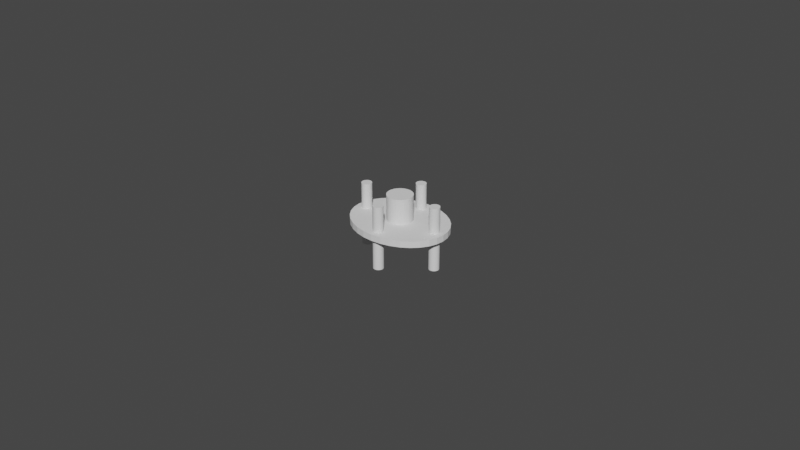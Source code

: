 # Source: 2808_8mm_2mm_.blend  (saved by Blender 3.4.6; exported with 4.5.12 LTS)
import bpy
from mathutils import Matrix  # noqa: F401  (used for matrix-valued properties, if any)

bpy.ops.wm.read_factory_settings(use_empty=True)
scene = bpy.context.scene
scene.name = 'Scene'

# ---- collections
col_collection = bpy.data.collections.new('Collection'); scene.collection.children.link(col_collection)
col_2 = bpy.data.collections.new('集合 2'); scene.collection.children.link(col_2)

# ---- world
world_world = bpy.data.worlds.new('World'); scene.world = world_world
world_world.use_nodes = True; world_world.node_tree.nodes.clear()
_N = world_world.node_tree.nodes; _L = world_world.node_tree.links
n0 = _N.new('ShaderNodeOutputWorld'); n0.name = 'World Output'; n0.location = (300, 300)
n1 = _N.new('ShaderNodeBackground'); n1.name = 'Background'; n1.location = (10, 300)
n1.inputs[0].default_value = (0.05088, 0.05088, 0.05088, 1.0)
_L.new(n1.outputs[0], n0.inputs[0])
n0.is_active_output = True
world_world.color = (0.05088, 0.05088, 0.05088)
world_world.use_sun_shadow = False
world_world.sun_shadow_jitter_overblur = 0.0

# ---- meshes
me_001 = bpy.data.meshes.new('圆环.001')
me_001.from_pydata([(0.0, 0.016, 0.0), (-0.003121, 0.01569, 0.0), (-0.006123, 0.01478, 0.0), (-0.008889, 0.0133, 0.0), (-0.01131, 0.01131, 0.0), (-0.0133, 0.008889, 0.0), (-0.01478, 0.006123, 0.0), (-0.01569, 0.003121, 0.0), (-0.016, 0.0, 0.0), (-0.01569, -0.003121, 0.0), (-0.01478, -0.006123, 0.0), (-0.0133, -0.008889, 0.0), (-0.01131, -0.01131, 0.0), (-0.008889, -0.0133, 0.0), (-0.006123, -0.01478, 0.0), (-0.003121, -0.01569, 0.0), (0.0, -0.016, 0.0), (0.003121, -0.01569, 0.0), (0.006123, -0.01478, 0.0), (0.008889, -0.0133, 0.0), (0.01131, -0.01131, 0.0), (0.0133, -0.008889, 0.0), (0.01478, -0.006123, 0.0), (0.01569, -0.003121, 0.0), (0.016, 0.0, 0.0), (0.01569, 0.003121, 0.0), (0.01478, 0.006123, 0.0), (0.0133, 0.008889, 0.0), (0.01131, 0.01131, 0.0), (0.008889, 0.0133, 0.0), (0.006123, 0.01478, 0.0), (0.003121, 0.01569, 0.0), (0.0, 0.016, 0.002), (-0.003121, 0.01569, 0.002), (-0.006123, 0.01478, 0.002), (-0.008889, 0.0133, 0.002), (-0.01131, 0.01131, 0.002), (-0.0133, 0.008889, 0.002), (-0.01478, 0.006123, 0.002), (-0.01569, 0.003121, 0.002), (-0.016, 0.0, 0.002), (-0.01569, -0.003121, 0.002), (-0.01478, -0.006123, 0.002), (-0.0133, -0.008889, 0.002), (-0.01131, -0.01131, 0.002), (-0.008889, -0.0133, 0.002), (-0.006123, -0.01478, 0.002), (-0.003121, -0.01569, 0.002), (0.0, -0.016, 0.002), (0.003121, -0.01569, 0.002), (0.006123, -0.01478, 0.002), (0.008889, -0.0133, 0.002), (0.01131, -0.01131, 0.002), (0.0133, -0.008889, 0.002), (0.01478, -0.006123, 0.002), (0.01569, -0.003121, 0.002), (0.016, 0.0, 0.002), (0.01569, 0.003121, 0.002), (0.01478, 0.006123, 0.002), (0.0133, 0.008889, 0.002), (0.01131, 0.01131, 0.002), (0.008889, 0.0133, 0.002), (0.006123, 0.01478, 0.002), (0.003121, 0.01569, 0.002)], [], [(1, 0, 31, 30, 29, 28, 27, 26, 25, 24, 23, 22, 21, 20, 19, 18, 17, 16, 15, 14, 13, 12, 11, 10, 9, 8, 7, 6, 5, 4, 3, 2), (33, 34, 35, 36, 37, 38, 39, 40, 41, 42, 43, 44, 45, 46, 47, 48, 49, 50, 51, 52, 53, 54, 55, 56, 57, 58, 59, 60, 61, 62, 63, 32), (2, 3, 35, 34), (29, 30, 62, 61), (16, 17, 49, 48), (3, 4, 36, 35), (30, 31, 63, 62), (17, 18, 50, 49), (4, 5, 37, 36), (31, 0, 32, 63), (18, 19, 51, 50), (5, 6, 38, 37), (19, 20, 52, 51), (6, 7, 39, 38), (20, 21, 53, 52), (7, 8, 40, 39), (21, 22, 54, 53), (8, 9, 41, 40), (22, 23, 55, 54), (9, 10, 42, 41), (23, 24, 56, 55), (10, 11, 43, 42), (24, 25, 57, 56), (11, 12, 44, 43), (25, 26, 58, 57), (12, 13, 45, 44), (26, 27, 59, 58), (13, 14, 46, 45), (0, 1, 33, 32), (27, 28, 60, 59), (14, 15, 47, 46), (1, 2, 34, 33), (28, 29, 61, 60), (15, 16, 48, 47)])
_uv = me_001.uv_layers.new(name='UV 贴图')
_uv.uv.foreach_set('vector', [0.0, 0.0, 0.0, 0.0, 0.0, 0.0, 0.0, 0.0, 0.0, 0.0, 0.0, 0.0, 0.0, 0.0, 0.0, 0.0, 0.0, 0.0, 0.0, 0.0, 0.0, 0.0, 0.0, 0.0, 0.0, 0.0, 0.0, 0.0, 0.0, 0.0, 0.0, 0.0, 0.0, 0.0, 0.0, 0.0, 0.0, 0.0, 0.0, 0.0, 0.0, 0.0, 0.0, 0.0, 0.0, 0.0, 0.0, 0.0, 0.0, 0.0, 0.0, 0.0, 0.0, 0.0, 0.0, 0.0, 0.0, 0.0, 0.0, 0.0, 0.0, 0.0, 0.0, 0.0, 0.0, 0.0, 0.0, 0.0, 0.0, 0.0, 0.0, 0.0, 0.0, 0.0, 0.0, 0.0, 0.0, 0.0, 0.0, 0.0, 0.0, 0.0, 0.0, 0.0, 0.0, 0.0, 0.0, 0.0, 0.0, 0.0, 0.0, 0.0, 0.0, 0.0, 0.0, 0.0, 0.0, 0.0, 0.0, 0.0, 0.0, 0.0, 0.0, 0.0, 0.0, 0.0, 0.0, 0.0, 0.0, 0.0, 0.0, 0.0, 0.0, 0.0, 0.0, 0.0, 0.0, 0.0, 0.0, 0.0, 0.0, 0.0, 0.0, 0.0, 0.0, 0.0, 0.0, 0.0, 0.0, 0.0, 0.0, 0.0, 0.0, 0.0, 0.0, 0.0, 0.0, 0.0, 0.0, 0.0, 0.0, 0.0, 0.0, 0.0, 0.0, 0.0, 0.0, 0.0, 0.0, 0.0, 0.0, 0.0, 0.0, 0.0, 0.0, 0.0, 0.0, 0.0, 0.0, 0.0, 0.0, 0.0, 0.0, 0.0, 0.0, 0.0, 0.0, 0.0, 0.0, 0.0, 0.0, 0.0, 0.0, 0.0, 0.0, 0.0, 0.0, 0.0, 0.0, 0.0, 0.0, 0.0, 0.0, 0.0, 0.0, 0.0, 0.0, 0.0, 0.0, 0.0, 0.0, 0.0, 0.0, 0.0, 0.0, 0.0, 0.0, 0.0, 0.0, 0.0, 0.0, 0.0, 0.0, 0.0, 0.0, 0.0, 0.0, 0.0, 0.0, 0.0, 0.0, 0.0, 0.0, 0.0, 0.0, 0.0, 0.0, 0.0, 0.0, 0.0, 0.0, 0.0, 0.0, 0.0, 0.0, 0.0, 0.0, 0.0, 0.0, 0.0, 0.0, 0.0, 0.0, 0.0, 0.0, 0.0, 0.0, 0.0, 0.0, 0.0, 0.0, 0.0, 0.0, 0.0, 0.0, 0.0, 0.0, 0.0, 0.0, 0.0, 0.0, 0.0, 0.0, 0.0, 0.0, 0.0, 0.0, 0.0, 0.0, 0.0, 0.0, 0.0, 0.0, 0.0, 0.0, 0.0, 0.0, 0.0, 0.0, 0.0, 0.0, 0.0, 0.0, 0.0, 0.0, 0.0, 0.0, 0.0, 0.0, 0.0, 0.0, 0.0, 0.0, 0.0, 0.0, 0.0, 0.0, 0.0, 0.0, 0.0, 0.0, 0.0, 0.0, 0.0, 0.0, 0.0, 0.0, 0.0, 0.0, 0.0, 0.0, 0.0, 0.0, 0.0, 0.0, 0.0, 0.0, 0.0, 0.0, 0.0, 0.0, 0.0, 0.0, 0.0, 0.0, 0.0, 0.0, 0.0, 0.0, 0.0, 0.0, 0.0, 0.0, 0.0, 0.0, 0.0, 0.0, 0.0, 0.0, 0.0, 0.0, 0.0, 0.0, 0.0, 0.0, 0.0, 0.0, 0.0, 0.0, 0.0, 0.0, 0.0, 0.0, 0.0, 0.0, 0.0, 0.0, 0.0, 0.0, 0.0, 0.0, 0.0, 0.0, 0.0, 0.0, 0.0, 0.0, 0.0, 0.0, 0.0, 0.0, 0.0, 0.0, 0.0, 0.0, 0.0, 0.0, 0.0, 0.0, 0.0, 0.0, 0.0, 0.0, 0.0, 0.0, 0.0, 0.0, 0.0, 0.0, 0.0, 0.0, 0.0, 0.0, 0.0])
me_001.update()
me_x = bpy.data.meshes.new('圆环')
me_x.from_pydata([(0.0, 0.004, 0.0), (-0.0007804, 0.003923, 0.0), (-0.001531, 0.003696, 0.0), (-0.002222, 0.003326, 0.0), (-0.002828, 0.002828, 0.0), (-0.003326, 0.002222, 0.0), (-0.003696, 0.001531, 0.0), (-0.003923, 0.0007804, 0.0), (-0.004, 0.0, 0.0), (-0.003923, -0.0007804, 0.0), (-0.003696, -0.001531, 0.0), (-0.003326, -0.002222, 0.0), (-0.002828, -0.002828, 0.0), (-0.002222, -0.003326, 0.0), (-0.001531, -0.003696, 0.0), (-0.0007804, -0.003923, 0.0), (0.0, -0.004, 0.0), (0.0007804, -0.003923, 0.0), (0.001531, -0.003696, 0.0), (0.002222, -0.003326, 0.0), (0.002828, -0.002828, 0.0), (0.003326, -0.002222, 0.0), (0.003696, -0.001531, 0.0), (0.003923, -0.0007804, 0.0), (0.004, 0.0, 0.0), (0.003923, 0.0007804, 0.0), (0.003696, 0.001531, 0.0), (0.003326, 0.002222, 0.0), (0.002828, 0.002828, 0.0), (0.002222, 0.003326, 0.0), (0.001531, 0.003696, 0.0), (0.0007804, 0.003923, 0.0), (0.0, 0.004, 0.01), (-0.0007804, 0.003923, 0.01), (-0.001531, 0.003696, 0.01), (-0.002222, 0.003326, 0.01), (-0.002828, 0.002828, 0.01), (-0.003326, 0.002222, 0.01), (-0.003696, 0.001531, 0.01), (-0.003923, 0.0007804, 0.01), (-0.004, 0.0, 0.01), (-0.003923, -0.0007804, 0.01), (-0.003696, -0.001531, 0.01), (-0.003326, -0.002222, 0.01), (-0.002828, -0.002828, 0.01), (-0.002222, -0.003326, 0.01), (-0.001531, -0.003696, 0.01), (-0.0007804, -0.003923, 0.01), (0.0, -0.004, 0.01), (0.0007804, -0.003923, 0.01), (0.001531, -0.003696, 0.01), (0.002222, -0.003326, 0.01), (0.002828, -0.002828, 0.01), (0.003326, -0.002222, 0.01), (0.003696, -0.001531, 0.01), (0.003923, -0.0007804, 0.01), (0.004, 0.0, 0.01), (0.003923, 0.0007804, 0.01), (0.003696, 0.001531, 0.01), (0.003326, 0.002222, 0.01), (0.002828, 0.002828, 0.01), (0.002222, 0.003326, 0.01), (0.001531, 0.003696, 0.01), (0.0007804, 0.003923, 0.01)], [], [(1, 0, 31, 30, 29, 28, 27, 26, 25, 24, 23, 22, 21, 20, 19, 18, 17, 16, 15, 14, 13, 12, 11, 10, 9, 8, 7, 6, 5, 4, 3, 2), (33, 34, 35, 36, 37, 38, 39, 40, 41, 42, 43, 44, 45, 46, 47, 48, 49, 50, 51, 52, 53, 54, 55, 56, 57, 58, 59, 60, 61, 62, 63, 32), (24, 25, 57, 56), (11, 12, 44, 43), (25, 26, 58, 57), (12, 13, 45, 44), (26, 27, 59, 58), (13, 14, 46, 45), (0, 1, 33, 32), (27, 28, 60, 59), (14, 15, 47, 46), (1, 2, 34, 33), (28, 29, 61, 60), (15, 16, 48, 47), (2, 3, 35, 34), (29, 30, 62, 61), (16, 17, 49, 48), (3, 4, 36, 35), (30, 31, 63, 62), (17, 18, 50, 49), (4, 5, 37, 36), (31, 0, 32, 63), (18, 19, 51, 50), (5, 6, 38, 37), (19, 20, 52, 51), (6, 7, 39, 38), (20, 21, 53, 52), (7, 8, 40, 39), (21, 22, 54, 53), (8, 9, 41, 40), (22, 23, 55, 54), (9, 10, 42, 41), (23, 24, 56, 55), (10, 11, 43, 42)])
_uv = me_x.uv_layers.new(name='UV 贴图')
_uv.uv.foreach_set('vector', [0.0, 0.0, 0.0, 0.0, 0.0, 0.0, 0.0, 0.0, 0.0, 0.0, 0.0, 0.0, 0.0, 0.0, 0.0, 0.0, 0.0, 0.0, 0.0, 0.0, 0.0, 0.0, 0.0, 0.0, 0.0, 0.0, 0.0, 0.0, 0.0, 0.0, 0.0, 0.0, 0.0, 0.0, 0.0, 0.0, 0.0, 0.0, 0.0, 0.0, 0.0, 0.0, 0.0, 0.0, 0.0, 0.0, 0.0, 0.0, 0.0, 0.0, 0.0, 0.0, 0.0, 0.0, 0.0, 0.0, 0.0, 0.0, 0.0, 0.0, 0.0, 0.0, 0.0, 0.0, 0.0, 0.0, 0.0, 0.0, 0.0, 0.0, 0.0, 0.0, 0.0, 0.0, 0.0, 0.0, 0.0, 0.0, 0.0, 0.0, 0.0, 0.0, 0.0, 0.0, 0.0, 0.0, 0.0, 0.0, 0.0, 0.0, 0.0, 0.0, 0.0, 0.0, 0.0, 0.0, 0.0, 0.0, 0.0, 0.0, 0.0, 0.0, 0.0, 0.0, 0.0, 0.0, 0.0, 0.0, 0.0, 0.0, 0.0, 0.0, 0.0, 0.0, 0.0, 0.0, 0.0, 0.0, 0.0, 0.0, 0.0, 0.0, 0.0, 0.0, 0.0, 0.0, 0.0, 0.0, 0.0, 0.0, 0.0, 0.0, 0.0, 0.0, 0.0, 0.0, 0.0, 0.0, 0.0, 0.0, 0.0, 0.0, 0.0, 0.0, 0.0, 0.0, 0.0, 0.0, 0.0, 0.0, 0.0, 0.0, 0.0, 0.0, 0.0, 0.0, 0.0, 0.0, 0.0, 0.0, 0.0, 0.0, 0.0, 0.0, 0.0, 0.0, 0.0, 0.0, 0.0, 0.0, 0.0, 0.0, 0.0, 0.0, 0.0, 0.0, 0.0, 0.0, 0.0, 0.0, 0.0, 0.0, 0.0, 0.0, 0.0, 0.0, 0.0, 0.0, 0.0, 0.0, 0.0, 0.0, 0.0, 0.0, 0.0, 0.0, 0.0, 0.0, 0.0, 0.0, 0.0, 0.0, 0.0, 0.0, 0.0, 0.0, 0.0, 0.0, 0.0, 0.0, 0.0, 0.0, 0.0, 0.0, 0.0, 0.0, 0.0, 0.0, 0.0, 0.0, 0.0, 0.0, 0.0, 0.0, 0.0, 0.0, 0.0, 0.0, 0.0, 0.0, 0.0, 0.0, 0.0, 0.0, 0.0, 0.0, 0.0, 0.0, 0.0, 0.0, 0.0, 0.0, 0.0, 0.0, 0.0, 0.0, 0.0, 0.0, 0.0, 0.0, 0.0, 0.0, 0.0, 0.0, 0.0, 0.0, 0.0, 0.0, 0.0, 0.0, 0.0, 0.0, 0.0, 0.0, 0.0, 0.0, 0.0, 0.0, 0.0, 0.0, 0.0, 0.0, 0.0, 0.0, 0.0, 0.0, 0.0, 0.0, 0.0, 0.0, 0.0, 0.0, 0.0, 0.0, 0.0, 0.0, 0.0, 0.0, 0.0, 0.0, 0.0, 0.0, 0.0, 0.0, 0.0, 0.0, 0.0, 0.0, 0.0, 0.0, 0.0, 0.0, 0.0, 0.0, 0.0, 0.0, 0.0, 0.0, 0.0, 0.0, 0.0, 0.0, 0.0, 0.0, 0.0, 0.0, 0.0, 0.0, 0.0, 0.0, 0.0, 0.0, 0.0, 0.0, 0.0, 0.0, 0.0, 0.0, 0.0, 0.0, 0.0, 0.0, 0.0, 0.0, 0.0, 0.0, 0.0, 0.0, 0.0, 0.0, 0.0, 0.0, 0.0, 0.0, 0.0, 0.0, 0.0, 0.0, 0.0, 0.0, 0.0, 0.0, 0.0, 0.0, 0.0, 0.0, 0.0, 0.0, 0.0, 0.0, 0.0, 0.0, 0.0, 0.0, 0.0, 0.0, 0.0, 0.0, 0.0, 0.0, 0.0, 0.0, 0.0, 0.0, 0.0, 0.0, 0.0, 0.0, 0.0, 0.0, 0.0, 0.0, 0.0, 0.0])
me_x.update()
me_x_1 = bpy.data.meshes.new('柱体')
me_x_1.from_pydata([(0.0, 0.0016, -0.01), (0.0, 0.0016, 0.01), (0.0003121, 0.001569, -0.01), (0.0003121, 0.001569, 0.01), (0.0006123, 0.001478, -0.01), (0.0006123, 0.001478, 0.01), (0.0008889, 0.00133, -0.01), (0.0008889, 0.00133, 0.01), (0.001131, 0.001131, -0.01), (0.001131, 0.001131, 0.01), (0.00133, 0.0008889, -0.01), (0.00133, 0.0008889, 0.01), (0.001478, 0.0006123, -0.01), (0.001478, 0.0006123, 0.01), (0.001569, 0.0003121, -0.01), (0.001569, 0.0003121, 0.01), (0.0016, 0.0, -0.01), (0.0016, 0.0, 0.01), (0.001569, -0.0003121, -0.01), (0.001569, -0.0003121, 0.01), (0.001478, -0.0006123, -0.01), (0.001478, -0.0006123, 0.01), (0.00133, -0.0008889, -0.01), (0.00133, -0.0008889, 0.01), (0.001131, -0.001131, -0.01), (0.001131, -0.001131, 0.01), (0.0008889, -0.00133, -0.01), (0.0008889, -0.00133, 0.01), (0.0006123, -0.001478, -0.01), (0.0006123, -0.001478, 0.01), (0.0003121, -0.001569, -0.01), (0.0003121, -0.001569, 0.01), (0.0, -0.0016, -0.01), (0.0, -0.0016, 0.01), (-0.0003121, -0.001569, -0.01), (-0.0003121, -0.001569, 0.01), (-0.0006123, -0.001478, -0.01), (-0.0006123, -0.001478, 0.01), (-0.0008889, -0.00133, -0.01), (-0.0008889, -0.00133, 0.01), (-0.001131, -0.001131, -0.01), (-0.001131, -0.001131, 0.01), (-0.00133, -0.0008889, -0.01), (-0.00133, -0.0008889, 0.01), (-0.001478, -0.0006123, -0.01), (-0.001478, -0.0006123, 0.01), (-0.001569, -0.0003121, -0.01), (-0.001569, -0.0003121, 0.01), (-0.0016, 0.0, -0.01), (-0.0016, 0.0, 0.01), (-0.001569, 0.0003121, -0.01), (-0.001569, 0.0003121, 0.01), (-0.001478, 0.0006123, -0.01), (-0.001478, 0.0006123, 0.01), (-0.00133, 0.0008889, -0.01), (-0.00133, 0.0008889, 0.01), (-0.001131, 0.001131, -0.01), (-0.001131, 0.001131, 0.01), (-0.0008889, 0.00133, -0.01), (-0.0008889, 0.00133, 0.01), (-0.0006123, 0.001478, -0.01), (-0.0006123, 0.001478, 0.01), (-0.0003121, 0.001569, -0.01), (-0.0003121, 0.001569, 0.01)], [], [(0, 1, 3, 2), (2, 3, 5, 4), (4, 5, 7, 6), (6, 7, 9, 8), (8, 9, 11, 10), (10, 11, 13, 12), (12, 13, 15, 14), (14, 15, 17, 16), (16, 17, 19, 18), (18, 19, 21, 20), (20, 21, 23, 22), (22, 23, 25, 24), (24, 25, 27, 26), (26, 27, 29, 28), (28, 29, 31, 30), (30, 31, 33, 32), (32, 33, 35, 34), (34, 35, 37, 36), (36, 37, 39, 38), (38, 39, 41, 40), (40, 41, 43, 42), (42, 43, 45, 44), (44, 45, 47, 46), (46, 47, 49, 48), (48, 49, 51, 50), (50, 51, 53, 52), (52, 53, 55, 54), (54, 55, 57, 56), (56, 57, 59, 58), (58, 59, 61, 60), (3, 1, 63, 61, 59, 57, 55, 53, 51, 49, 47, 45, 43, 41, 39, 37, 35, 33, 31, 29, 27, 25, 23, 21, 19, 17, 15, 13, 11, 9, 7, 5), (60, 61, 63, 62), (62, 63, 1, 0), (0, 2, 4, 6, 8, 10, 12, 14, 16, 18, 20, 22, 24, 26, 28, 30, 32, 34, 36, 38, 40, 42, 44, 46, 48, 50, 52, 54, 56, 58, 60, 62)])
_uv = me_x_1.uv_layers.new(name='UV 贴图')
_uv.uv.foreach_set('vector', [1.0, 0.5, 1.0, 1.0, 0.9688, 1.0, 0.9688, 0.5, 0.9688, 0.5, 0.9688, 1.0, 0.9375, 1.0, 0.9375, 0.5, 0.9375, 0.5, 0.9375, 1.0, 0.9062, 1.0, 0.9062, 0.5, 0.9062, 0.5, 0.9062, 1.0, 0.875, 1.0, 0.875, 0.5, 0.875, 0.5, 0.875, 1.0, 0.8438, 1.0, 0.8438, 0.5, 0.8438, 0.5, 0.8438, 1.0, 0.8125, 1.0, 0.8125, 0.5, 0.8125, 0.5, 0.8125, 1.0, 0.7812, 1.0, 0.7812, 0.5, 0.7812, 0.5, 0.7812, 1.0, 0.75, 1.0, 0.75, 0.5, 0.75, 0.5, 0.75, 1.0, 0.7188, 1.0, 0.7188, 0.5, 0.7188, 0.5, 0.7188, 1.0, 0.6875, 1.0, 0.6875, 0.5, 0.6875, 0.5, 0.6875, 1.0, 0.6562, 1.0, 0.6562, 0.5, 0.6562, 0.5, 0.6562, 1.0, 0.625, 1.0, 0.625, 0.5, 0.625, 0.5, 0.625, 1.0, 0.5938, 1.0, 0.5938, 0.5, 0.5938, 0.5, 0.5938, 1.0, 0.5625, 1.0, 0.5625, 0.5, 0.5625, 0.5, 0.5625, 1.0, 0.5312, 1.0, 0.5312, 0.5, 0.5312, 0.5, 0.5312, 1.0, 0.5, 1.0, 0.5, 0.5, 0.5, 0.5, 0.5, 1.0, 0.4688, 1.0, 0.4688, 0.5, 0.4688, 0.5, 0.4688, 1.0, 0.4375, 1.0, 0.4375, 0.5, 0.4375, 0.5, 0.4375, 1.0, 0.4062, 1.0, 0.4062, 0.5, 0.4062, 0.5, 0.4062, 1.0, 0.375, 1.0, 0.375, 0.5, 0.375, 0.5, 0.375, 1.0, 0.3438, 1.0, 0.3438, 0.5, 0.3438, 0.5, 0.3438, 1.0, 0.3125, 1.0, 0.3125, 0.5, 0.3125, 0.5, 0.3125, 1.0, 0.2812, 1.0, 0.2812, 0.5, 0.2812, 0.5, 0.2812, 1.0, 0.25, 1.0, 0.25, 0.5, 0.25, 0.5, 0.25, 1.0, 0.2188, 1.0, 0.2188, 0.5, 0.2188, 0.5, 0.2188, 1.0, 0.1875, 1.0, 0.1875, 0.5, 0.1875, 0.5, 0.1875, 1.0, 0.1562, 1.0, 0.1562, 0.5, 0.1562, 0.5, 0.1562, 1.0, 0.125, 1.0, 0.125, 0.5, 0.125, 0.5, 0.125, 1.0, 0.09375, 1.0, 0.09375, 0.5, 0.09375, 0.5, 0.09375, 1.0, 0.0625, 1.0, 0.0625, 0.5, 0.2968, 0.4854, 0.25, 0.49, 0.2032, 0.4854, 0.1582, 0.4717, 0.1167, 0.4496, 0.08029, 0.4197, 0.05045, 0.3833, 0.02827, 0.3418, 0.01461, 0.2968, 0.01, 0.25, 0.01461, 0.2032, 0.02827, 0.1582, 0.05045, 0.1167, 0.08029, 0.08029, 0.1167, 0.05045, 0.1582, 0.02827, 0.2032, 0.01461, 0.25, 0.01, 0.2968, 0.01461, 0.3418, 0.02827, 0.3833, 0.05045, 0.4197, 0.08029, 0.4496, 0.1167, 0.4717, 0.1582, 0.4854, 0.2032, 0.49, 0.25, 0.4854, 0.2968, 0.4717, 0.3418, 0.4496, 0.3833, 0.4197, 0.4197, 0.3833, 0.4496, 0.3418, 0.4717, 0.0625, 0.5, 0.0625, 1.0, 0.03125, 1.0, 0.03125, 0.5, 0.03125, 0.5, 0.03125, 1.0, 0.0, 1.0, 0.0, 0.5, 0.75, 0.49, 0.7968, 0.4854, 0.8418, 0.4717, 0.8833, 0.4496, 0.9197, 0.4197, 0.9496, 0.3833, 0.9717, 0.3418, 0.9854, 0.2968, 0.99, 0.25, 0.9854, 0.2032, 0.9717, 0.1582, 0.9496, 0.1167, 0.9197, 0.08029, 0.8833, 0.05045, 0.8418, 0.02827, 0.7968, 0.01461, 0.75, 0.01, 0.7032, 0.01461, 0.6582, 0.02827, 0.6167, 0.05045, 0.5803, 0.08029, 0.5504, 0.1167, 0.5283, 0.1582, 0.5146, 0.2032, 0.51, 0.25, 0.5146, 0.2968, 0.5283, 0.3418, 0.5504, 0.3833, 0.5803, 0.4197, 0.6167, 0.4496, 0.6582, 0.4717, 0.7032, 0.4854])
me_x_1.update()
me_001_1 = bpy.data.meshes.new('柱体.001')
me_001_1.from_pydata([(0.0, 0.0016, -0.01), (0.0, 0.0016, 0.01), (0.0003121, 0.001569, -0.01), (0.0003121, 0.001569, 0.01), (0.0006123, 0.001478, -0.01), (0.0006123, 0.001478, 0.01), (0.0008889, 0.00133, -0.01), (0.0008889, 0.00133, 0.01), (0.001131, 0.001131, -0.01), (0.001131, 0.001131, 0.01), (0.00133, 0.0008889, -0.01), (0.00133, 0.0008889, 0.01), (0.001478, 0.0006123, -0.01), (0.001478, 0.0006123, 0.01), (0.001569, 0.0003121, -0.01), (0.001569, 0.0003121, 0.01), (0.0016, 0.0, -0.01), (0.0016, 0.0, 0.01), (0.001569, -0.0003121, -0.01), (0.001569, -0.0003121, 0.01), (0.001478, -0.0006123, -0.01), (0.001478, -0.0006123, 0.01), (0.00133, -0.0008889, -0.01), (0.00133, -0.0008889, 0.01), (0.001131, -0.001131, -0.01), (0.001131, -0.001131, 0.01), (0.0008889, -0.00133, -0.01), (0.0008889, -0.00133, 0.01), (0.0006123, -0.001478, -0.01), (0.0006123, -0.001478, 0.01), (0.0003121, -0.001569, -0.01), (0.0003121, -0.001569, 0.01), (0.0, -0.0016, -0.01), (0.0, -0.0016, 0.01), (-0.0003121, -0.001569, -0.01), (-0.0003121, -0.001569, 0.01), (-0.0006123, -0.001478, -0.01), (-0.0006123, -0.001478, 0.01), (-0.0008889, -0.00133, -0.01), (-0.0008889, -0.00133, 0.01), (-0.001131, -0.001131, -0.01), (-0.001131, -0.001131, 0.01), (-0.00133, -0.0008889, -0.01), (-0.00133, -0.0008889, 0.01), (-0.001478, -0.0006123, -0.01), (-0.001478, -0.0006123, 0.01), (-0.001569, -0.0003121, -0.01), (-0.001569, -0.0003121, 0.01), (-0.0016, 0.0, -0.01), (-0.0016, 0.0, 0.01), (-0.001569, 0.0003121, -0.01), (-0.001569, 0.0003121, 0.01), (-0.001478, 0.0006123, -0.01), (-0.001478, 0.0006123, 0.01), (-0.00133, 0.0008889, -0.01), (-0.00133, 0.0008889, 0.01), (-0.001131, 0.001131, -0.01), (-0.001131, 0.001131, 0.01), (-0.0008889, 0.00133, -0.01), (-0.0008889, 0.00133, 0.01), (-0.0006123, 0.001478, -0.01), (-0.0006123, 0.001478, 0.01), (-0.0003121, 0.001569, -0.01), (-0.0003121, 0.001569, 0.01)], [], [(0, 1, 3, 2), (2, 3, 5, 4), (4, 5, 7, 6), (6, 7, 9, 8), (8, 9, 11, 10), (10, 11, 13, 12), (12, 13, 15, 14), (14, 15, 17, 16), (16, 17, 19, 18), (18, 19, 21, 20), (20, 21, 23, 22), (22, 23, 25, 24), (24, 25, 27, 26), (26, 27, 29, 28), (28, 29, 31, 30), (30, 31, 33, 32), (32, 33, 35, 34), (34, 35, 37, 36), (36, 37, 39, 38), (38, 39, 41, 40), (40, 41, 43, 42), (42, 43, 45, 44), (44, 45, 47, 46), (46, 47, 49, 48), (48, 49, 51, 50), (50, 51, 53, 52), (52, 53, 55, 54), (54, 55, 57, 56), (56, 57, 59, 58), (58, 59, 61, 60), (3, 1, 63, 61, 59, 57, 55, 53, 51, 49, 47, 45, 43, 41, 39, 37, 35, 33, 31, 29, 27, 25, 23, 21, 19, 17, 15, 13, 11, 9, 7, 5), (60, 61, 63, 62), (62, 63, 1, 0), (0, 2, 4, 6, 8, 10, 12, 14, 16, 18, 20, 22, 24, 26, 28, 30, 32, 34, 36, 38, 40, 42, 44, 46, 48, 50, 52, 54, 56, 58, 60, 62)])
_uv = me_001_1.uv_layers.new(name='UV 贴图')
_uv.uv.foreach_set('vector', [1.0, 0.5, 1.0, 1.0, 0.9688, 1.0, 0.9688, 0.5, 0.9688, 0.5, 0.9688, 1.0, 0.9375, 1.0, 0.9375, 0.5, 0.9375, 0.5, 0.9375, 1.0, 0.9062, 1.0, 0.9062, 0.5, 0.9062, 0.5, 0.9062, 1.0, 0.875, 1.0, 0.875, 0.5, 0.875, 0.5, 0.875, 1.0, 0.8438, 1.0, 0.8438, 0.5, 0.8438, 0.5, 0.8438, 1.0, 0.8125, 1.0, 0.8125, 0.5, 0.8125, 0.5, 0.8125, 1.0, 0.7812, 1.0, 0.7812, 0.5, 0.7812, 0.5, 0.7812, 1.0, 0.75, 1.0, 0.75, 0.5, 0.75, 0.5, 0.75, 1.0, 0.7188, 1.0, 0.7188, 0.5, 0.7188, 0.5, 0.7188, 1.0, 0.6875, 1.0, 0.6875, 0.5, 0.6875, 0.5, 0.6875, 1.0, 0.6562, 1.0, 0.6562, 0.5, 0.6562, 0.5, 0.6562, 1.0, 0.625, 1.0, 0.625, 0.5, 0.625, 0.5, 0.625, 1.0, 0.5938, 1.0, 0.5938, 0.5, 0.5938, 0.5, 0.5938, 1.0, 0.5625, 1.0, 0.5625, 0.5, 0.5625, 0.5, 0.5625, 1.0, 0.5312, 1.0, 0.5312, 0.5, 0.5312, 0.5, 0.5312, 1.0, 0.5, 1.0, 0.5, 0.5, 0.5, 0.5, 0.5, 1.0, 0.4688, 1.0, 0.4688, 0.5, 0.4688, 0.5, 0.4688, 1.0, 0.4375, 1.0, 0.4375, 0.5, 0.4375, 0.5, 0.4375, 1.0, 0.4062, 1.0, 0.4062, 0.5, 0.4062, 0.5, 0.4062, 1.0, 0.375, 1.0, 0.375, 0.5, 0.375, 0.5, 0.375, 1.0, 0.3438, 1.0, 0.3438, 0.5, 0.3438, 0.5, 0.3438, 1.0, 0.3125, 1.0, 0.3125, 0.5, 0.3125, 0.5, 0.3125, 1.0, 0.2812, 1.0, 0.2812, 0.5, 0.2812, 0.5, 0.2812, 1.0, 0.25, 1.0, 0.25, 0.5, 0.25, 0.5, 0.25, 1.0, 0.2188, 1.0, 0.2188, 0.5, 0.2188, 0.5, 0.2188, 1.0, 0.1875, 1.0, 0.1875, 0.5, 0.1875, 0.5, 0.1875, 1.0, 0.1562, 1.0, 0.1562, 0.5, 0.1562, 0.5, 0.1562, 1.0, 0.125, 1.0, 0.125, 0.5, 0.125, 0.5, 0.125, 1.0, 0.09375, 1.0, 0.09375, 0.5, 0.09375, 0.5, 0.09375, 1.0, 0.0625, 1.0, 0.0625, 0.5, 0.2968, 0.4854, 0.25, 0.49, 0.2032, 0.4854, 0.1582, 0.4717, 0.1167, 0.4496, 0.08029, 0.4197, 0.05045, 0.3833, 0.02827, 0.3418, 0.01461, 0.2968, 0.01, 0.25, 0.01461, 0.2032, 0.02827, 0.1582, 0.05045, 0.1167, 0.08029, 0.08029, 0.1167, 0.05045, 0.1582, 0.02827, 0.2032, 0.01461, 0.25, 0.01, 0.2968, 0.01461, 0.3418, 0.02827, 0.3833, 0.05045, 0.4197, 0.08029, 0.4496, 0.1167, 0.4717, 0.1582, 0.4854, 0.2032, 0.49, 0.25, 0.4854, 0.2968, 0.4717, 0.3418, 0.4496, 0.3833, 0.4197, 0.4197, 0.3833, 0.4496, 0.3418, 0.4717, 0.0625, 0.5, 0.0625, 1.0, 0.03125, 1.0, 0.03125, 0.5, 0.03125, 0.5, 0.03125, 1.0, 0.0, 1.0, 0.0, 0.5, 0.75, 0.49, 0.7968, 0.4854, 0.8418, 0.4717, 0.8833, 0.4496, 0.9197, 0.4197, 0.9496, 0.3833, 0.9717, 0.3418, 0.9854, 0.2968, 0.99, 0.25, 0.9854, 0.2032, 0.9717, 0.1582, 0.9496, 0.1167, 0.9197, 0.08029, 0.8833, 0.05045, 0.8418, 0.02827, 0.7968, 0.01461, 0.75, 0.01, 0.7032, 0.01461, 0.6582, 0.02827, 0.6167, 0.05045, 0.5803, 0.08029, 0.5504, 0.1167, 0.5283, 0.1582, 0.5146, 0.2032, 0.51, 0.25, 0.5146, 0.2968, 0.5283, 0.3418, 0.5504, 0.3833, 0.5803, 0.4197, 0.6167, 0.4496, 0.6582, 0.4717, 0.7032, 0.4854])
me_001_1.update()
me_002 = bpy.data.meshes.new('柱体.002')
me_002.from_pydata([(0.0, 0.0016, -0.01), (0.0, 0.0016, 0.01), (0.0003121, 0.001569, -0.01), (0.0003121, 0.001569, 0.01), (0.0006123, 0.001478, -0.01), (0.0006123, 0.001478, 0.01), (0.0008889, 0.00133, -0.01), (0.0008889, 0.00133, 0.01), (0.001131, 0.001131, -0.01), (0.001131, 0.001131, 0.01), (0.00133, 0.0008889, -0.01), (0.00133, 0.0008889, 0.01), (0.001478, 0.0006123, -0.01), (0.001478, 0.0006123, 0.01), (0.001569, 0.0003121, -0.01), (0.001569, 0.0003121, 0.01), (0.0016, 0.0, -0.01), (0.0016, 0.0, 0.01), (0.001569, -0.0003121, -0.01), (0.001569, -0.0003121, 0.01), (0.001478, -0.0006123, -0.01), (0.001478, -0.0006123, 0.01), (0.00133, -0.0008889, -0.01), (0.00133, -0.0008889, 0.01), (0.001131, -0.001131, -0.01), (0.001131, -0.001131, 0.01), (0.0008889, -0.00133, -0.01), (0.0008889, -0.00133, 0.01), (0.0006123, -0.001478, -0.01), (0.0006123, -0.001478, 0.01), (0.0003121, -0.001569, -0.01), (0.0003121, -0.001569, 0.01), (0.0, -0.0016, -0.01), (0.0, -0.0016, 0.01), (-0.0003121, -0.001569, -0.01), (-0.0003121, -0.001569, 0.01), (-0.0006123, -0.001478, -0.01), (-0.0006123, -0.001478, 0.01), (-0.0008889, -0.00133, -0.01), (-0.0008889, -0.00133, 0.01), (-0.001131, -0.001131, -0.01), (-0.001131, -0.001131, 0.01), (-0.00133, -0.0008889, -0.01), (-0.00133, -0.0008889, 0.01), (-0.001478, -0.0006123, -0.01), (-0.001478, -0.0006123, 0.01), (-0.001569, -0.0003121, -0.01), (-0.001569, -0.0003121, 0.01), (-0.0016, 0.0, -0.01), (-0.0016, 0.0, 0.01), (-0.001569, 0.0003121, -0.01), (-0.001569, 0.0003121, 0.01), (-0.001478, 0.0006123, -0.01), (-0.001478, 0.0006123, 0.01), (-0.00133, 0.0008889, -0.01), (-0.00133, 0.0008889, 0.01), (-0.001131, 0.001131, -0.01), (-0.001131, 0.001131, 0.01), (-0.0008889, 0.00133, -0.01), (-0.0008889, 0.00133, 0.01), (-0.0006123, 0.001478, -0.01), (-0.0006123, 0.001478, 0.01), (-0.0003121, 0.001569, -0.01), (-0.0003121, 0.001569, 0.01)], [], [(0, 1, 3, 2), (2, 3, 5, 4), (4, 5, 7, 6), (6, 7, 9, 8), (8, 9, 11, 10), (10, 11, 13, 12), (12, 13, 15, 14), (14, 15, 17, 16), (16, 17, 19, 18), (18, 19, 21, 20), (20, 21, 23, 22), (22, 23, 25, 24), (24, 25, 27, 26), (26, 27, 29, 28), (28, 29, 31, 30), (30, 31, 33, 32), (32, 33, 35, 34), (34, 35, 37, 36), (36, 37, 39, 38), (38, 39, 41, 40), (40, 41, 43, 42), (42, 43, 45, 44), (44, 45, 47, 46), (46, 47, 49, 48), (48, 49, 51, 50), (50, 51, 53, 52), (52, 53, 55, 54), (54, 55, 57, 56), (56, 57, 59, 58), (58, 59, 61, 60), (3, 1, 63, 61, 59, 57, 55, 53, 51, 49, 47, 45, 43, 41, 39, 37, 35, 33, 31, 29, 27, 25, 23, 21, 19, 17, 15, 13, 11, 9, 7, 5), (60, 61, 63, 62), (62, 63, 1, 0), (0, 2, 4, 6, 8, 10, 12, 14, 16, 18, 20, 22, 24, 26, 28, 30, 32, 34, 36, 38, 40, 42, 44, 46, 48, 50, 52, 54, 56, 58, 60, 62)])
_uv = me_002.uv_layers.new(name='UV 贴图')
_uv.uv.foreach_set('vector', [1.0, 0.5, 1.0, 1.0, 0.9688, 1.0, 0.9688, 0.5, 0.9688, 0.5, 0.9688, 1.0, 0.9375, 1.0, 0.9375, 0.5, 0.9375, 0.5, 0.9375, 1.0, 0.9062, 1.0, 0.9062, 0.5, 0.9062, 0.5, 0.9062, 1.0, 0.875, 1.0, 0.875, 0.5, 0.875, 0.5, 0.875, 1.0, 0.8438, 1.0, 0.8438, 0.5, 0.8438, 0.5, 0.8438, 1.0, 0.8125, 1.0, 0.8125, 0.5, 0.8125, 0.5, 0.8125, 1.0, 0.7812, 1.0, 0.7812, 0.5, 0.7812, 0.5, 0.7812, 1.0, 0.75, 1.0, 0.75, 0.5, 0.75, 0.5, 0.75, 1.0, 0.7188, 1.0, 0.7188, 0.5, 0.7188, 0.5, 0.7188, 1.0, 0.6875, 1.0, 0.6875, 0.5, 0.6875, 0.5, 0.6875, 1.0, 0.6562, 1.0, 0.6562, 0.5, 0.6562, 0.5, 0.6562, 1.0, 0.625, 1.0, 0.625, 0.5, 0.625, 0.5, 0.625, 1.0, 0.5938, 1.0, 0.5938, 0.5, 0.5938, 0.5, 0.5938, 1.0, 0.5625, 1.0, 0.5625, 0.5, 0.5625, 0.5, 0.5625, 1.0, 0.5312, 1.0, 0.5312, 0.5, 0.5312, 0.5, 0.5312, 1.0, 0.5, 1.0, 0.5, 0.5, 0.5, 0.5, 0.5, 1.0, 0.4688, 1.0, 0.4688, 0.5, 0.4688, 0.5, 0.4688, 1.0, 0.4375, 1.0, 0.4375, 0.5, 0.4375, 0.5, 0.4375, 1.0, 0.4062, 1.0, 0.4062, 0.5, 0.4062, 0.5, 0.4062, 1.0, 0.375, 1.0, 0.375, 0.5, 0.375, 0.5, 0.375, 1.0, 0.3438, 1.0, 0.3438, 0.5, 0.3438, 0.5, 0.3438, 1.0, 0.3125, 1.0, 0.3125, 0.5, 0.3125, 0.5, 0.3125, 1.0, 0.2812, 1.0, 0.2812, 0.5, 0.2812, 0.5, 0.2812, 1.0, 0.25, 1.0, 0.25, 0.5, 0.25, 0.5, 0.25, 1.0, 0.2188, 1.0, 0.2188, 0.5, 0.2188, 0.5, 0.2188, 1.0, 0.1875, 1.0, 0.1875, 0.5, 0.1875, 0.5, 0.1875, 1.0, 0.1562, 1.0, 0.1562, 0.5, 0.1562, 0.5, 0.1562, 1.0, 0.125, 1.0, 0.125, 0.5, 0.125, 0.5, 0.125, 1.0, 0.09375, 1.0, 0.09375, 0.5, 0.09375, 0.5, 0.09375, 1.0, 0.0625, 1.0, 0.0625, 0.5, 0.2968, 0.4854, 0.25, 0.49, 0.2032, 0.4854, 0.1582, 0.4717, 0.1167, 0.4496, 0.08029, 0.4197, 0.05045, 0.3833, 0.02827, 0.3418, 0.01461, 0.2968, 0.01, 0.25, 0.01461, 0.2032, 0.02827, 0.1582, 0.05045, 0.1167, 0.08029, 0.08029, 0.1167, 0.05045, 0.1582, 0.02827, 0.2032, 0.01461, 0.25, 0.01, 0.2968, 0.01461, 0.3418, 0.02827, 0.3833, 0.05045, 0.4197, 0.08029, 0.4496, 0.1167, 0.4717, 0.1582, 0.4854, 0.2032, 0.49, 0.25, 0.4854, 0.2968, 0.4717, 0.3418, 0.4496, 0.3833, 0.4197, 0.4197, 0.3833, 0.4496, 0.3418, 0.4717, 0.0625, 0.5, 0.0625, 1.0, 0.03125, 1.0, 0.03125, 0.5, 0.03125, 0.5, 0.03125, 1.0, 0.0, 1.0, 0.0, 0.5, 0.75, 0.49, 0.7968, 0.4854, 0.8418, 0.4717, 0.8833, 0.4496, 0.9197, 0.4197, 0.9496, 0.3833, 0.9717, 0.3418, 0.9854, 0.2968, 0.99, 0.25, 0.9854, 0.2032, 0.9717, 0.1582, 0.9496, 0.1167, 0.9197, 0.08029, 0.8833, 0.05045, 0.8418, 0.02827, 0.7968, 0.01461, 0.75, 0.01, 0.7032, 0.01461, 0.6582, 0.02827, 0.6167, 0.05045, 0.5803, 0.08029, 0.5504, 0.1167, 0.5283, 0.1582, 0.5146, 0.2032, 0.51, 0.25, 0.5146, 0.2968, 0.5283, 0.3418, 0.5504, 0.3833, 0.5803, 0.4197, 0.6167, 0.4496, 0.6582, 0.4717, 0.7032, 0.4854])
me_002.update()
me_003 = bpy.data.meshes.new('柱体.003')
me_003.from_pydata([(0.0, 0.0016, -0.01), (0.0, 0.0016, 0.01), (0.0003121, 0.001569, -0.01), (0.0003121, 0.001569, 0.01), (0.0006123, 0.001478, -0.01), (0.0006123, 0.001478, 0.01), (0.0008889, 0.00133, -0.01), (0.0008889, 0.00133, 0.01), (0.001131, 0.001131, -0.01), (0.001131, 0.001131, 0.01), (0.00133, 0.0008889, -0.01), (0.00133, 0.0008889, 0.01), (0.001478, 0.0006123, -0.01), (0.001478, 0.0006123, 0.01), (0.001569, 0.0003121, -0.01), (0.001569, 0.0003121, 0.01), (0.0016, 0.0, -0.01), (0.0016, 0.0, 0.01), (0.001569, -0.0003121, -0.01), (0.001569, -0.0003121, 0.01), (0.001478, -0.0006123, -0.01), (0.001478, -0.0006123, 0.01), (0.00133, -0.0008889, -0.01), (0.00133, -0.0008889, 0.01), (0.001131, -0.001131, -0.01), (0.001131, -0.001131, 0.01), (0.0008889, -0.00133, -0.01), (0.0008889, -0.00133, 0.01), (0.0006123, -0.001478, -0.01), (0.0006123, -0.001478, 0.01), (0.0003121, -0.001569, -0.01), (0.0003121, -0.001569, 0.01), (0.0, -0.0016, -0.01), (0.0, -0.0016, 0.01), (-0.0003121, -0.001569, -0.01), (-0.0003121, -0.001569, 0.01), (-0.0006123, -0.001478, -0.01), (-0.0006123, -0.001478, 0.01), (-0.0008889, -0.00133, -0.01), (-0.0008889, -0.00133, 0.01), (-0.001131, -0.001131, -0.01), (-0.001131, -0.001131, 0.01), (-0.00133, -0.0008889, -0.01), (-0.00133, -0.0008889, 0.01), (-0.001478, -0.0006123, -0.01), (-0.001478, -0.0006123, 0.01), (-0.001569, -0.0003121, -0.01), (-0.001569, -0.0003121, 0.01), (-0.0016, 0.0, -0.01), (-0.0016, 0.0, 0.01), (-0.001569, 0.0003121, -0.01), (-0.001569, 0.0003121, 0.01), (-0.001478, 0.0006123, -0.01), (-0.001478, 0.0006123, 0.01), (-0.00133, 0.0008889, -0.01), (-0.00133, 0.0008889, 0.01), (-0.001131, 0.001131, -0.01), (-0.001131, 0.001131, 0.01), (-0.0008889, 0.00133, -0.01), (-0.0008889, 0.00133, 0.01), (-0.0006123, 0.001478, -0.01), (-0.0006123, 0.001478, 0.01), (-0.0003121, 0.001569, -0.01), (-0.0003121, 0.001569, 0.01)], [], [(0, 1, 3, 2), (2, 3, 5, 4), (4, 5, 7, 6), (6, 7, 9, 8), (8, 9, 11, 10), (10, 11, 13, 12), (12, 13, 15, 14), (14, 15, 17, 16), (16, 17, 19, 18), (18, 19, 21, 20), (20, 21, 23, 22), (22, 23, 25, 24), (24, 25, 27, 26), (26, 27, 29, 28), (28, 29, 31, 30), (30, 31, 33, 32), (32, 33, 35, 34), (34, 35, 37, 36), (36, 37, 39, 38), (38, 39, 41, 40), (40, 41, 43, 42), (42, 43, 45, 44), (44, 45, 47, 46), (46, 47, 49, 48), (48, 49, 51, 50), (50, 51, 53, 52), (52, 53, 55, 54), (54, 55, 57, 56), (56, 57, 59, 58), (58, 59, 61, 60), (3, 1, 63, 61, 59, 57, 55, 53, 51, 49, 47, 45, 43, 41, 39, 37, 35, 33, 31, 29, 27, 25, 23, 21, 19, 17, 15, 13, 11, 9, 7, 5), (60, 61, 63, 62), (62, 63, 1, 0), (0, 2, 4, 6, 8, 10, 12, 14, 16, 18, 20, 22, 24, 26, 28, 30, 32, 34, 36, 38, 40, 42, 44, 46, 48, 50, 52, 54, 56, 58, 60, 62)])
_uv = me_003.uv_layers.new(name='UV 贴图')
_uv.uv.foreach_set('vector', [1.0, 0.5, 1.0, 1.0, 0.9688, 1.0, 0.9688, 0.5, 0.9688, 0.5, 0.9688, 1.0, 0.9375, 1.0, 0.9375, 0.5, 0.9375, 0.5, 0.9375, 1.0, 0.9062, 1.0, 0.9062, 0.5, 0.9062, 0.5, 0.9062, 1.0, 0.875, 1.0, 0.875, 0.5, 0.875, 0.5, 0.875, 1.0, 0.8438, 1.0, 0.8438, 0.5, 0.8438, 0.5, 0.8438, 1.0, 0.8125, 1.0, 0.8125, 0.5, 0.8125, 0.5, 0.8125, 1.0, 0.7812, 1.0, 0.7812, 0.5, 0.7812, 0.5, 0.7812, 1.0, 0.75, 1.0, 0.75, 0.5, 0.75, 0.5, 0.75, 1.0, 0.7188, 1.0, 0.7188, 0.5, 0.7188, 0.5, 0.7188, 1.0, 0.6875, 1.0, 0.6875, 0.5, 0.6875, 0.5, 0.6875, 1.0, 0.6562, 1.0, 0.6562, 0.5, 0.6562, 0.5, 0.6562, 1.0, 0.625, 1.0, 0.625, 0.5, 0.625, 0.5, 0.625, 1.0, 0.5938, 1.0, 0.5938, 0.5, 0.5938, 0.5, 0.5938, 1.0, 0.5625, 1.0, 0.5625, 0.5, 0.5625, 0.5, 0.5625, 1.0, 0.5312, 1.0, 0.5312, 0.5, 0.5312, 0.5, 0.5312, 1.0, 0.5, 1.0, 0.5, 0.5, 0.5, 0.5, 0.5, 1.0, 0.4688, 1.0, 0.4688, 0.5, 0.4688, 0.5, 0.4688, 1.0, 0.4375, 1.0, 0.4375, 0.5, 0.4375, 0.5, 0.4375, 1.0, 0.4062, 1.0, 0.4062, 0.5, 0.4062, 0.5, 0.4062, 1.0, 0.375, 1.0, 0.375, 0.5, 0.375, 0.5, 0.375, 1.0, 0.3438, 1.0, 0.3438, 0.5, 0.3438, 0.5, 0.3438, 1.0, 0.3125, 1.0, 0.3125, 0.5, 0.3125, 0.5, 0.3125, 1.0, 0.2812, 1.0, 0.2812, 0.5, 0.2812, 0.5, 0.2812, 1.0, 0.25, 1.0, 0.25, 0.5, 0.25, 0.5, 0.25, 1.0, 0.2188, 1.0, 0.2188, 0.5, 0.2188, 0.5, 0.2188, 1.0, 0.1875, 1.0, 0.1875, 0.5, 0.1875, 0.5, 0.1875, 1.0, 0.1562, 1.0, 0.1562, 0.5, 0.1562, 0.5, 0.1562, 1.0, 0.125, 1.0, 0.125, 0.5, 0.125, 0.5, 0.125, 1.0, 0.09375, 1.0, 0.09375, 0.5, 0.09375, 0.5, 0.09375, 1.0, 0.0625, 1.0, 0.0625, 0.5, 0.2968, 0.4854, 0.25, 0.49, 0.2032, 0.4854, 0.1582, 0.4717, 0.1167, 0.4496, 0.08029, 0.4197, 0.05045, 0.3833, 0.02827, 0.3418, 0.01461, 0.2968, 0.01, 0.25, 0.01461, 0.2032, 0.02827, 0.1582, 0.05045, 0.1167, 0.08029, 0.08029, 0.1167, 0.05045, 0.1582, 0.02827, 0.2032, 0.01461, 0.25, 0.01, 0.2968, 0.01461, 0.3418, 0.02827, 0.3833, 0.05045, 0.4197, 0.08029, 0.4496, 0.1167, 0.4717, 0.1582, 0.4854, 0.2032, 0.49, 0.25, 0.4854, 0.2968, 0.4717, 0.3418, 0.4496, 0.3833, 0.4197, 0.4197, 0.3833, 0.4496, 0.3418, 0.4717, 0.0625, 0.5, 0.0625, 1.0, 0.03125, 1.0, 0.03125, 0.5, 0.03125, 0.5, 0.03125, 1.0, 0.0, 1.0, 0.0, 0.5, 0.75, 0.49, 0.7968, 0.4854, 0.8418, 0.4717, 0.8833, 0.4496, 0.9197, 0.4197, 0.9496, 0.3833, 0.9717, 0.3418, 0.9854, 0.2968, 0.99, 0.25, 0.9854, 0.2032, 0.9717, 0.1582, 0.9496, 0.1167, 0.9197, 0.08029, 0.8833, 0.05045, 0.8418, 0.02827, 0.7968, 0.01461, 0.75, 0.01, 0.7032, 0.01461, 0.6582, 0.02827, 0.6167, 0.05045, 0.5803, 0.08029, 0.5504, 0.1167, 0.5283, 0.1582, 0.5146, 0.2032, 0.51, 0.25, 0.5146, 0.2968, 0.5283, 0.3418, 0.5504, 0.3833, 0.5803, 0.4197, 0.6167, 0.4496, 0.6582, 0.4717, 0.7032, 0.4854])
me_003.update()

# ---- objects
ob_001 = bpy.data.objects.new('圆环.001', me_001)
ob_x = bpy.data.objects.new('圆环', me_x)
ob_x_1 = bpy.data.objects.new('柱体', me_x_1)
ob_001_1 = bpy.data.objects.new('柱体.001', me_001_1)
ob_002 = bpy.data.objects.new('柱体.002', me_002)
ob_003 = bpy.data.objects.new('柱体.003', me_003)

# ---- transforms, parenting, visibility, modifiers, constraints
ob_001.location = (0.0, 0.0, 0.0)
ob_001.scale = (1.0, 0.8, 1.0)
_m = ob_001.modifiers.new('布尔', 'BOOLEAN')
_m.collection = col_2
_m.operand_type = 'COLLECTION'
ob_x.location = (0.0, 0.0, 0.0)
ob_x_1.location = (0.01275, 0.0, 0.0)
ob_001_1.location = (-0.01275, 0.0, 0.0)
ob_002.location = (0.0, 0.00975, 0.0)
ob_003.location = (0.0, -0.00975, 0.0)

# ---- collection membership
col_collection.objects.link(ob_001)
col_2.objects.link(ob_x)
col_2.objects.link(ob_x_1)
col_2.objects.link(ob_001_1)
col_2.objects.link(ob_002)
col_2.objects.link(ob_003)

# ---- scene / render settings (as saved in the file)
scene.frame_start = 1; scene.frame_end = 250; scene.frame_set(1)
scene.render.engine = 'BLENDER_EEVEE_NEXT'
scene.cycles.sampling_pattern = 'TABULATED_SOBOL'
scene.cycles.use_light_tree = False
scene.view_settings.view_transform = 'Filmic'
bpy.context.view_layer.update()

# ---- added for rendering (the .blend has no active camera and no usable light): camera, sun
cam_auto = bpy.data.cameras.new('AutoCamera')
cam_auto.lens = 50.0
cam_auto.sensor_width = 36.0
cam_auto.clip_end = 1000.0
ob_auto_camera = bpy.data.objects.new('AutoCamera', cam_auto)
scene.collection.objects.link(ob_auto_camera)
ob_auto_camera.location = (0.185045, -0.222054, 0.148036)
ob_auto_camera.rotation_euler = (1.09748, -7.21219e-08, 0.694738)
scene.camera = ob_auto_camera
light_auto_sun = bpy.data.lights.new('AutoSun', 'SUN')
light_auto_sun.energy = 3.0
light_auto_sun.angle = 0.0523599
ob_auto_sun = bpy.data.objects.new('AutoSun', light_auto_sun)
scene.collection.objects.link(ob_auto_sun)
ob_auto_sun.rotation_euler = (0.872665, 0.174533, 0.523599)
bpy.context.view_layer.update()
